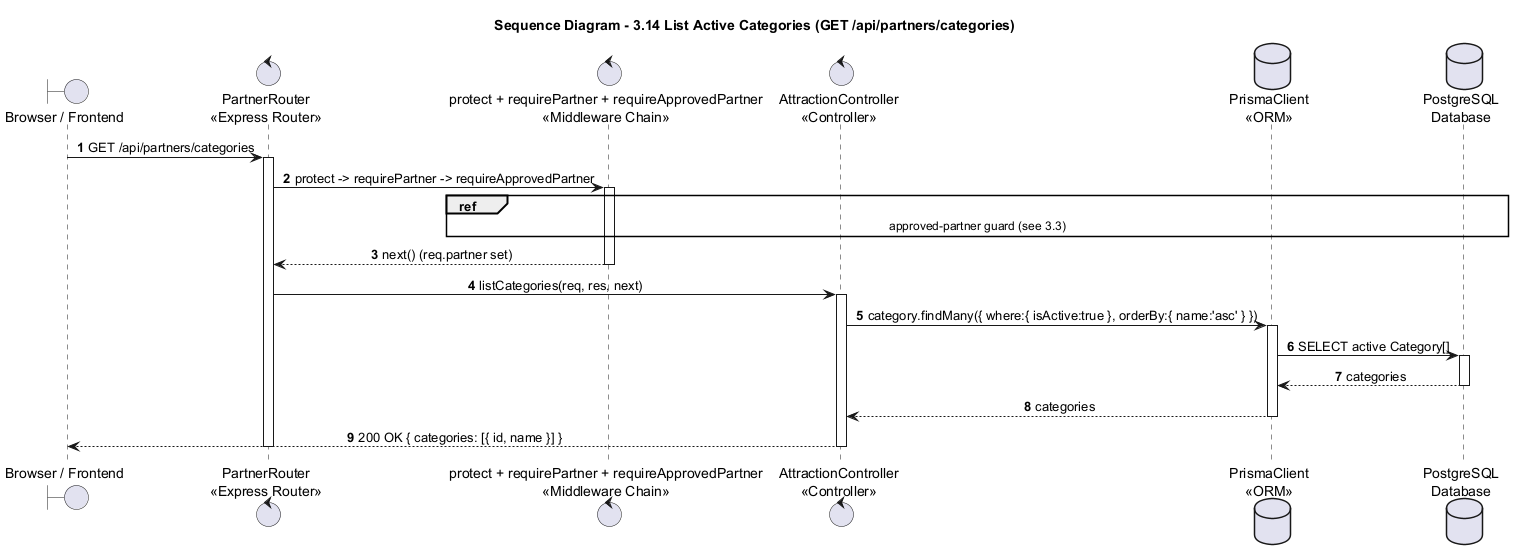

The diagram above was rendered by PlantUML. Its source (embedded in the PNG):
@startuml
title Sequence Diagram - 3.14 List Active Categories (GET /api/partners/categories)

autonumber
skinparam shadowing false
skinparam sequenceMessageAlign center
skinparam responseMessageBelowArrow true
skinparam ParticipantPadding 25
skinparam BoxPadding 10

boundary "Browser / Frontend" as Browser
control "PartnerRouter\n<<Express Router>>" as Router
control "protect + requirePartner + requireApprovedPartner\n<<Middleware Chain>>" as Guard
control "AttractionController\n<<Controller>>" as Attraction
database "PrismaClient\n<<ORM>>" as Prisma
database "PostgreSQL\nDatabase" as DB

Browser -> Router : GET /api/partners/categories
activate Router
Router -> Guard : protect -> requirePartner -> requireApprovedPartner
activate Guard
ref over Guard, DB : approved-partner guard (see 3.3)
Guard --> Router : next() (req.partner set)
deactivate Guard

Router -> Attraction : listCategories(req, res, next)
activate Attraction
Attraction -> Prisma : category.findMany({ where:{ isActive:true }, orderBy:{ name:'asc' } })
activate Prisma
Prisma -> DB : SELECT active Category[]
activate DB
DB --> Prisma : categories
deactivate DB
Prisma --> Attraction : categories
deactivate Prisma
Attraction --> Browser : 200 OK { categories: [{ id, name }] }
deactivate Attraction
deactivate Router
@enduml